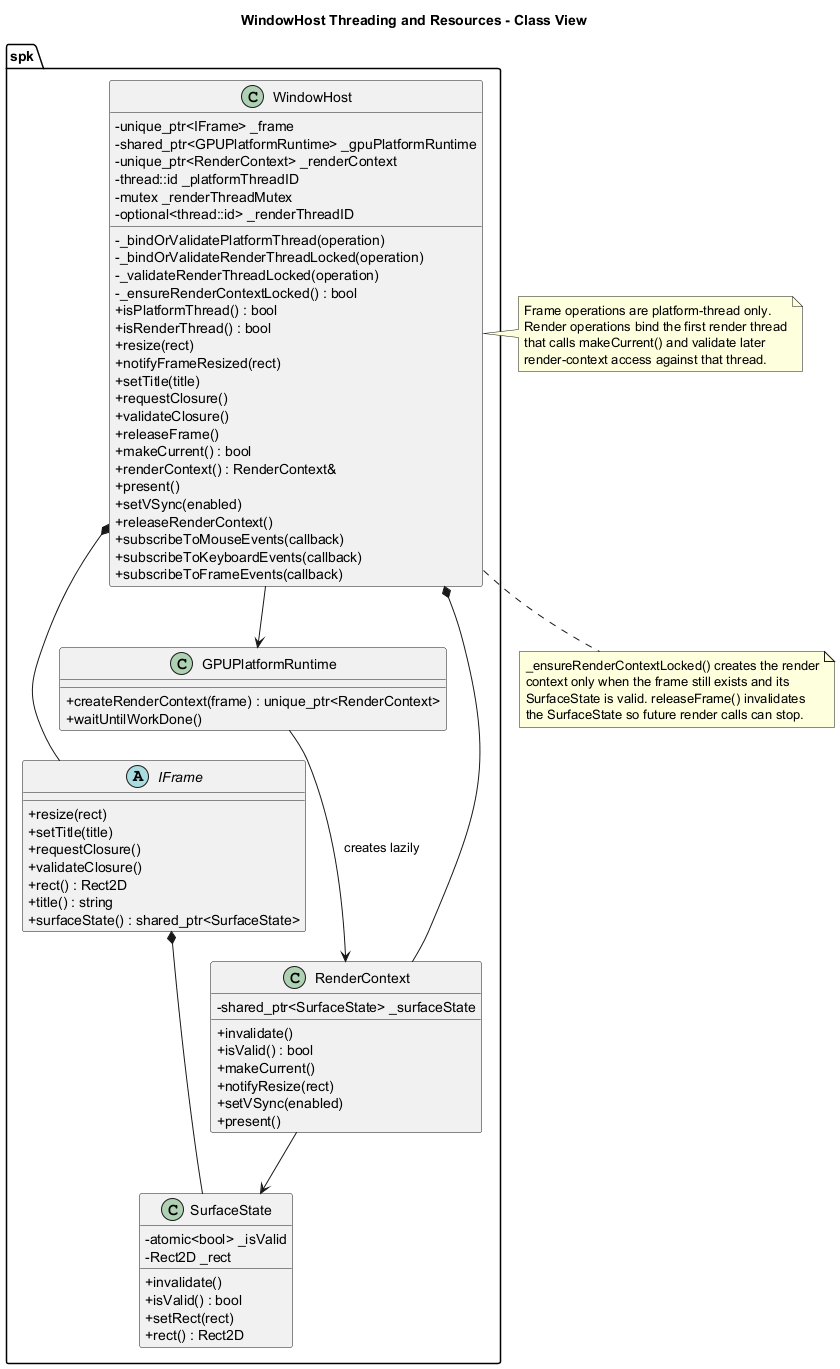

The diagram above was rendered by PlantUML. Its source (embedded in the PNG):
@startuml
title WindowHost Threading and Resources - Class View

skinparam classAttributeIconSize 0

namespace spk {
	class WindowHost {
		- unique_ptr<IFrame> _frame
		- shared_ptr<GPUPlatformRuntime> _gpuPlatformRuntime
		- unique_ptr<RenderContext> _renderContext
		- thread::id _platformThreadID
		- mutex _renderThreadMutex
		- optional<thread::id> _renderThreadID
		- _bindOrValidatePlatformThread(operation)
		- _bindOrValidateRenderThreadLocked(operation)
		- _validateRenderThreadLocked(operation)
		- _ensureRenderContextLocked() : bool
		+ isPlatformThread() : bool
		+ isRenderThread() : bool
		+ resize(rect)
		+ notifyFrameResized(rect)
		+ setTitle(title)
		+ requestClosure()
		+ validateClosure()
		+ releaseFrame()
		+ makeCurrent() : bool
		+ renderContext() : RenderContext&
		+ present()
		+ setVSync(enabled)
		+ releaseRenderContext()
		+ subscribeToMouseEvents(callback)
		+ subscribeToKeyboardEvents(callback)
		+ subscribeToFrameEvents(callback)
	}

	abstract class IFrame {
		+ resize(rect)
		+ setTitle(title)
		+ requestClosure()
		+ validateClosure()
		+ rect() : Rect2D
		+ title() : string
		+ surfaceState() : shared_ptr<SurfaceState>
	}

	class SurfaceState {
		- atomic<bool> _isValid
		- Rect2D _rect
		+ invalidate()
		+ isValid() : bool
		+ setRect(rect)
		+ rect() : Rect2D
	}

	class GPUPlatformRuntime {
		+ createRenderContext(frame) : unique_ptr<RenderContext>
		+ waitUntilWorkDone()
	}

	class RenderContext {
		- shared_ptr<SurfaceState> _surfaceState
		+ invalidate()
		+ isValid() : bool
		+ makeCurrent()
		+ notifyResize(rect)
		+ setVSync(enabled)
		+ present()
	}
}

spk.WindowHost *-- spk.IFrame
spk.WindowHost --> spk.GPUPlatformRuntime
spk.WindowHost *-- spk.RenderContext
spk.GPUPlatformRuntime --> spk.RenderContext : creates lazily
spk.IFrame *-- spk.SurfaceState
spk.RenderContext --> spk.SurfaceState

note right of spk.WindowHost
Frame operations are platform-thread only.
Render operations bind the first render thread
that calls makeCurrent() and validate later
render-context access against that thread.
end note

note bottom of spk.WindowHost
_ensureRenderContextLocked() creates the render
context only when the frame still exists and its
SurfaceState is valid. releaseFrame() invalidates
the SurfaceState so future render calls can stop.
end note

@enduml